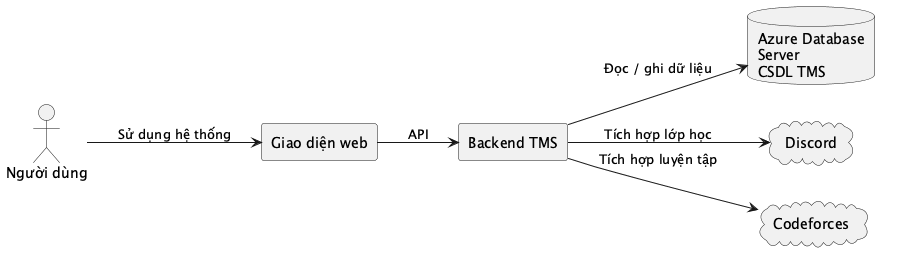

The diagram above was rendered by PlantUML. Its source (embedded in the PNG):
@startuml
left to right direction
skinparam packageStyle rectangle
skinparam shadowing false
skinparam componentStyle rectangle
skinparam wrapWidth 120
skinparam maxMessageSize 80

actor "Người dùng" as User

component "Giao diện web" as Frontend
component "Backend TMS" as Backend
database "Azure Database Server\nCSDL TMS" as Database
cloud "Discord" as Discord
cloud "Codeforces" as Codeforces

User --> Frontend : "Sử dụng hệ thống"
Frontend --> Backend : "API"
Backend --> Database : "Đọc / ghi dữ liệu"
Backend --> Discord : "Tích hợp lớp học"
Backend --> Codeforces : "Tích hợp luyện tập"

@enduml